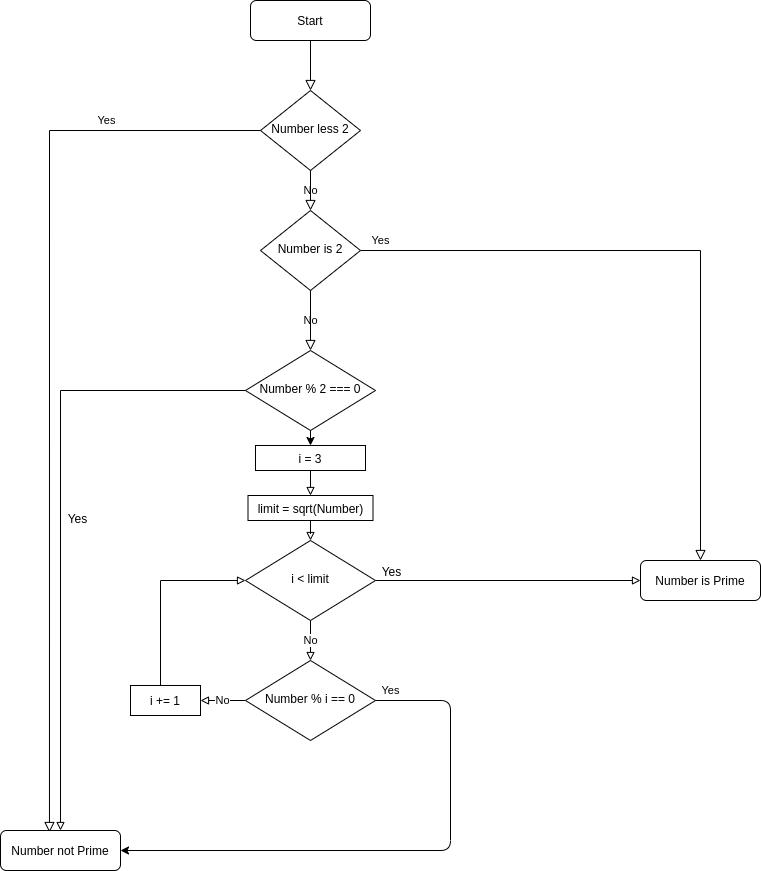

The diagram above was exported from draw.io. Its source (the exported page's mxGraphModel, read from the mxfile embedded in the PNG):
<mxGraphModel dx="1357" dy="809" grid="1" gridSize="10" guides="1" tooltips="1" connect="1" arrows="1" fold="1" page="1" pageScale="1" pageWidth="827" pageHeight="1169" math="0" shadow="0">
  <root>
    <mxCell id="WIyWlLk6GJQsqaUBKTNV-0" />
    <mxCell id="WIyWlLk6GJQsqaUBKTNV-1" parent="WIyWlLk6GJQsqaUBKTNV-0" />
    <mxCell id="WIyWlLk6GJQsqaUBKTNV-2" value="" style="rounded=0;html=1;jettySize=auto;orthogonalLoop=1;fontSize=11;endArrow=block;endFill=0;endSize=8;strokeWidth=1;shadow=0;labelBackgroundColor=none;edgeStyle=orthogonalEdgeStyle;" parent="WIyWlLk6GJQsqaUBKTNV-1" source="WIyWlLk6GJQsqaUBKTNV-3" target="WIyWlLk6GJQsqaUBKTNV-6" edge="1">
      <mxGeometry relative="1" as="geometry" />
    </mxCell>
    <mxCell id="WIyWlLk6GJQsqaUBKTNV-3" value="Start" style="rounded=1;whiteSpace=wrap;html=1;fontSize=12;glass=0;strokeWidth=1;shadow=0;" parent="WIyWlLk6GJQsqaUBKTNV-1" vertex="1">
      <mxGeometry x="260" y="20" width="120" height="40" as="geometry" />
    </mxCell>
    <mxCell id="WIyWlLk6GJQsqaUBKTNV-4" value="No" style="rounded=0;html=1;jettySize=auto;orthogonalLoop=1;fontSize=11;endArrow=block;endFill=0;endSize=8;strokeWidth=1;shadow=0;labelBackgroundColor=none;edgeStyle=orthogonalEdgeStyle;" parent="WIyWlLk6GJQsqaUBKTNV-1" source="WIyWlLk6GJQsqaUBKTNV-6" target="WIyWlLk6GJQsqaUBKTNV-10" edge="1">
      <mxGeometry relative="1" as="geometry">
        <mxPoint as="offset" />
      </mxGeometry>
    </mxCell>
    <mxCell id="WIyWlLk6GJQsqaUBKTNV-5" value="Yes" style="edgeStyle=orthogonalEdgeStyle;rounded=0;html=1;jettySize=auto;orthogonalLoop=1;fontSize=11;endArrow=block;endFill=0;endSize=8;strokeWidth=1;shadow=0;labelBackgroundColor=none;entryX=0.408;entryY=0.05;entryDx=0;entryDy=0;entryPerimeter=0;" parent="WIyWlLk6GJQsqaUBKTNV-1" source="WIyWlLk6GJQsqaUBKTNV-6" target="WIyWlLk6GJQsqaUBKTNV-7" edge="1">
      <mxGeometry x="-0.6623" y="-10" relative="1" as="geometry">
        <mxPoint as="offset" />
        <mxPoint x="110" y="580" as="targetPoint" />
      </mxGeometry>
    </mxCell>
    <mxCell id="WIyWlLk6GJQsqaUBKTNV-6" value="Number less 2" style="rhombus;whiteSpace=wrap;html=1;shadow=0;fontFamily=Helvetica;fontSize=12;align=center;strokeWidth=1;spacing=6;spacingTop=-4;" parent="WIyWlLk6GJQsqaUBKTNV-1" vertex="1">
      <mxGeometry x="270" y="110" width="100" height="80" as="geometry" />
    </mxCell>
    <mxCell id="WIyWlLk6GJQsqaUBKTNV-7" value="Number not Prime" style="rounded=1;whiteSpace=wrap;html=1;fontSize=12;glass=0;strokeWidth=1;shadow=0;" parent="WIyWlLk6GJQsqaUBKTNV-1" vertex="1">
      <mxGeometry x="10" y="850" width="120" height="40" as="geometry" />
    </mxCell>
    <mxCell id="WIyWlLk6GJQsqaUBKTNV-8" value="No" style="rounded=0;html=1;jettySize=auto;orthogonalLoop=1;fontSize=11;endArrow=block;endFill=0;endSize=8;strokeWidth=1;shadow=0;labelBackgroundColor=none;edgeStyle=orthogonalEdgeStyle;" parent="WIyWlLk6GJQsqaUBKTNV-1" source="WIyWlLk6GJQsqaUBKTNV-10" edge="1">
      <mxGeometry relative="1" as="geometry">
        <mxPoint as="offset" />
        <mxPoint x="320" y="370" as="targetPoint" />
      </mxGeometry>
    </mxCell>
    <mxCell id="WIyWlLk6GJQsqaUBKTNV-9" value="Yes" style="edgeStyle=orthogonalEdgeStyle;rounded=0;html=1;jettySize=auto;orthogonalLoop=1;fontSize=11;endArrow=block;endFill=0;endSize=8;strokeWidth=1;shadow=0;labelBackgroundColor=none;" parent="WIyWlLk6GJQsqaUBKTNV-1" source="WIyWlLk6GJQsqaUBKTNV-10" target="WIyWlLk6GJQsqaUBKTNV-12" edge="1">
      <mxGeometry x="-0.9385" y="10" relative="1" as="geometry">
        <mxPoint as="offset" />
      </mxGeometry>
    </mxCell>
    <mxCell id="WIyWlLk6GJQsqaUBKTNV-10" value="Number is 2" style="rhombus;whiteSpace=wrap;html=1;shadow=0;fontFamily=Helvetica;fontSize=12;align=center;strokeWidth=1;spacing=6;spacingTop=-4;" parent="WIyWlLk6GJQsqaUBKTNV-1" vertex="1">
      <mxGeometry x="270" y="230" width="100" height="80" as="geometry" />
    </mxCell>
    <mxCell id="WIyWlLk6GJQsqaUBKTNV-12" value="Number is Prime" style="rounded=1;whiteSpace=wrap;html=1;fontSize=12;glass=0;strokeWidth=1;shadow=0;" parent="WIyWlLk6GJQsqaUBKTNV-1" vertex="1">
      <mxGeometry x="650" y="580" width="120" height="40" as="geometry" />
    </mxCell>
    <mxCell id="9aR9q4U5cETuMmRlRmrS-1" value="Number % 2 === 0" style="rhombus;whiteSpace=wrap;html=1;shadow=0;fontFamily=Helvetica;fontSize=12;align=center;strokeWidth=1;spacing=6;spacingTop=-4;" vertex="1" parent="WIyWlLk6GJQsqaUBKTNV-1">
      <mxGeometry x="255" y="370" width="130" height="80" as="geometry" />
    </mxCell>
    <mxCell id="9aR9q4U5cETuMmRlRmrS-3" value="" style="endArrow=block;html=1;rounded=0;endFill=0;exitX=0;exitY=0.5;exitDx=0;exitDy=0;" edge="1" parent="WIyWlLk6GJQsqaUBKTNV-1" source="9aR9q4U5cETuMmRlRmrS-1" target="WIyWlLk6GJQsqaUBKTNV-7">
      <mxGeometry width="50" height="50" relative="1" as="geometry">
        <mxPoint x="145" y="420" as="sourcePoint" />
        <mxPoint x="84" y="592" as="targetPoint" />
        <Array as="points">
          <mxPoint x="70" y="410" />
        </Array>
      </mxGeometry>
    </mxCell>
    <mxCell id="9aR9q4U5cETuMmRlRmrS-6" value="Yes" style="text;html=1;align=center;verticalAlign=middle;resizable=0;points=[];labelBackgroundColor=#ffffff;" vertex="1" connectable="0" parent="9aR9q4U5cETuMmRlRmrS-3">
      <mxGeometry x="0.233" y="1" relative="1" as="geometry">
        <mxPoint x="15.88" y="-73" as="offset" />
      </mxGeometry>
    </mxCell>
    <mxCell id="9aR9q4U5cETuMmRlRmrS-7" value="i = 3" style="rounded=0;whiteSpace=wrap;html=1;" vertex="1" parent="WIyWlLk6GJQsqaUBKTNV-1">
      <mxGeometry x="265" y="465" width="110" height="25" as="geometry" />
    </mxCell>
    <mxCell id="9aR9q4U5cETuMmRlRmrS-8" value="" style="endArrow=classic;html=1;exitX=0.5;exitY=1;exitDx=0;exitDy=0;" edge="1" parent="WIyWlLk6GJQsqaUBKTNV-1" source="9aR9q4U5cETuMmRlRmrS-1" target="9aR9q4U5cETuMmRlRmrS-7">
      <mxGeometry width="50" height="50" relative="1" as="geometry">
        <mxPoint x="320" y="600" as="sourcePoint" />
        <mxPoint x="370" y="550" as="targetPoint" />
      </mxGeometry>
    </mxCell>
    <mxCell id="9aR9q4U5cETuMmRlRmrS-12" style="edgeStyle=orthogonalEdgeStyle;curved=1;orthogonalLoop=1;jettySize=auto;html=1;endArrow=block;endFill=0;" edge="1" parent="WIyWlLk6GJQsqaUBKTNV-1" source="9aR9q4U5cETuMmRlRmrS-9" target="9aR9q4U5cETuMmRlRmrS-11">
      <mxGeometry relative="1" as="geometry" />
    </mxCell>
    <mxCell id="9aR9q4U5cETuMmRlRmrS-9" value="limit = sqrt(Number)" style="rounded=0;whiteSpace=wrap;html=1;" vertex="1" parent="WIyWlLk6GJQsqaUBKTNV-1">
      <mxGeometry x="257.5" y="515" width="125" height="25" as="geometry" />
    </mxCell>
    <mxCell id="9aR9q4U5cETuMmRlRmrS-10" value="" style="endArrow=block;html=1;exitX=0.5;exitY=1;exitDx=0;exitDy=0;entryX=0.5;entryY=0;entryDx=0;entryDy=0;endFill=0;" edge="1" parent="WIyWlLk6GJQsqaUBKTNV-1" source="9aR9q4U5cETuMmRlRmrS-7" target="9aR9q4U5cETuMmRlRmrS-9">
      <mxGeometry width="50" height="50" relative="1" as="geometry">
        <mxPoint x="319.5" y="520" as="sourcePoint" />
        <mxPoint x="320" y="540" as="targetPoint" />
      </mxGeometry>
    </mxCell>
    <mxCell id="9aR9q4U5cETuMmRlRmrS-13" style="edgeStyle=orthogonalEdgeStyle;orthogonalLoop=1;jettySize=auto;html=1;entryX=0;entryY=0.5;entryDx=0;entryDy=0;endArrow=block;endFill=0;rounded=0;" edge="1" parent="WIyWlLk6GJQsqaUBKTNV-1" source="9aR9q4U5cETuMmRlRmrS-11" target="WIyWlLk6GJQsqaUBKTNV-12">
      <mxGeometry relative="1" as="geometry" />
    </mxCell>
    <mxCell id="9aR9q4U5cETuMmRlRmrS-14" value="Yes" style="text;html=1;align=center;verticalAlign=middle;resizable=0;points=[];labelBackgroundColor=#ffffff;" vertex="1" connectable="0" parent="9aR9q4U5cETuMmRlRmrS-13">
      <mxGeometry x="0.3096" y="-1" relative="1" as="geometry">
        <mxPoint x="-159" y="-11" as="offset" />
      </mxGeometry>
    </mxCell>
    <mxCell id="9aR9q4U5cETuMmRlRmrS-16" value="No" style="edgeStyle=orthogonalEdgeStyle;rounded=0;orthogonalLoop=1;jettySize=auto;html=1;endArrow=block;endFill=0;" edge="1" parent="WIyWlLk6GJQsqaUBKTNV-1" source="9aR9q4U5cETuMmRlRmrS-11" target="9aR9q4U5cETuMmRlRmrS-15">
      <mxGeometry relative="1" as="geometry" />
    </mxCell>
    <mxCell id="9aR9q4U5cETuMmRlRmrS-11" value="i &amp;lt; limit" style="rhombus;whiteSpace=wrap;html=1;shadow=0;fontFamily=Helvetica;fontSize=12;align=center;strokeWidth=1;spacing=6;spacingTop=-4;" vertex="1" parent="WIyWlLk6GJQsqaUBKTNV-1">
      <mxGeometry x="255" y="560" width="130" height="80" as="geometry" />
    </mxCell>
    <mxCell id="9aR9q4U5cETuMmRlRmrS-20" value="No" style="edgeStyle=orthogonalEdgeStyle;rounded=0;orthogonalLoop=1;jettySize=auto;html=1;endArrow=block;endFill=0;" edge="1" parent="WIyWlLk6GJQsqaUBKTNV-1" source="9aR9q4U5cETuMmRlRmrS-15" target="9aR9q4U5cETuMmRlRmrS-19">
      <mxGeometry relative="1" as="geometry" />
    </mxCell>
    <mxCell id="9aR9q4U5cETuMmRlRmrS-15" value="Number % i == 0" style="rhombus;whiteSpace=wrap;html=1;shadow=0;fontFamily=Helvetica;fontSize=12;align=center;strokeWidth=1;spacing=6;spacingTop=-4;" vertex="1" parent="WIyWlLk6GJQsqaUBKTNV-1">
      <mxGeometry x="255" y="680" width="130" height="80" as="geometry" />
    </mxCell>
    <mxCell id="9aR9q4U5cETuMmRlRmrS-21" style="edgeStyle=orthogonalEdgeStyle;rounded=0;orthogonalLoop=1;jettySize=auto;html=1;entryX=0;entryY=0.5;entryDx=0;entryDy=0;endArrow=block;endFill=0;" edge="1" parent="WIyWlLk6GJQsqaUBKTNV-1" source="9aR9q4U5cETuMmRlRmrS-19" target="9aR9q4U5cETuMmRlRmrS-11">
      <mxGeometry relative="1" as="geometry">
        <Array as="points">
          <mxPoint x="170" y="600" />
        </Array>
      </mxGeometry>
    </mxCell>
    <mxCell id="9aR9q4U5cETuMmRlRmrS-19" value="i += 1" style="rounded=0;whiteSpace=wrap;html=1;" vertex="1" parent="WIyWlLk6GJQsqaUBKTNV-1">
      <mxGeometry x="140" y="705" width="70" height="30" as="geometry" />
    </mxCell>
    <mxCell id="9aR9q4U5cETuMmRlRmrS-22" value="Yes" style="endArrow=classic;html=1;exitX=1;exitY=0.5;exitDx=0;exitDy=0;entryX=1;entryY=0.5;entryDx=0;entryDy=0;" edge="1" parent="WIyWlLk6GJQsqaUBKTNV-1" source="9aR9q4U5cETuMmRlRmrS-15" target="WIyWlLk6GJQsqaUBKTNV-7">
      <mxGeometry x="-0.9459" y="10" width="50" height="50" relative="1" as="geometry">
        <mxPoint x="440" y="740" as="sourcePoint" />
        <mxPoint x="490" y="690" as="targetPoint" />
        <Array as="points">
          <mxPoint x="460" y="720" />
          <mxPoint x="460" y="870" />
        </Array>
        <mxPoint as="offset" />
      </mxGeometry>
    </mxCell>
  </root>
</mxGraphModel>